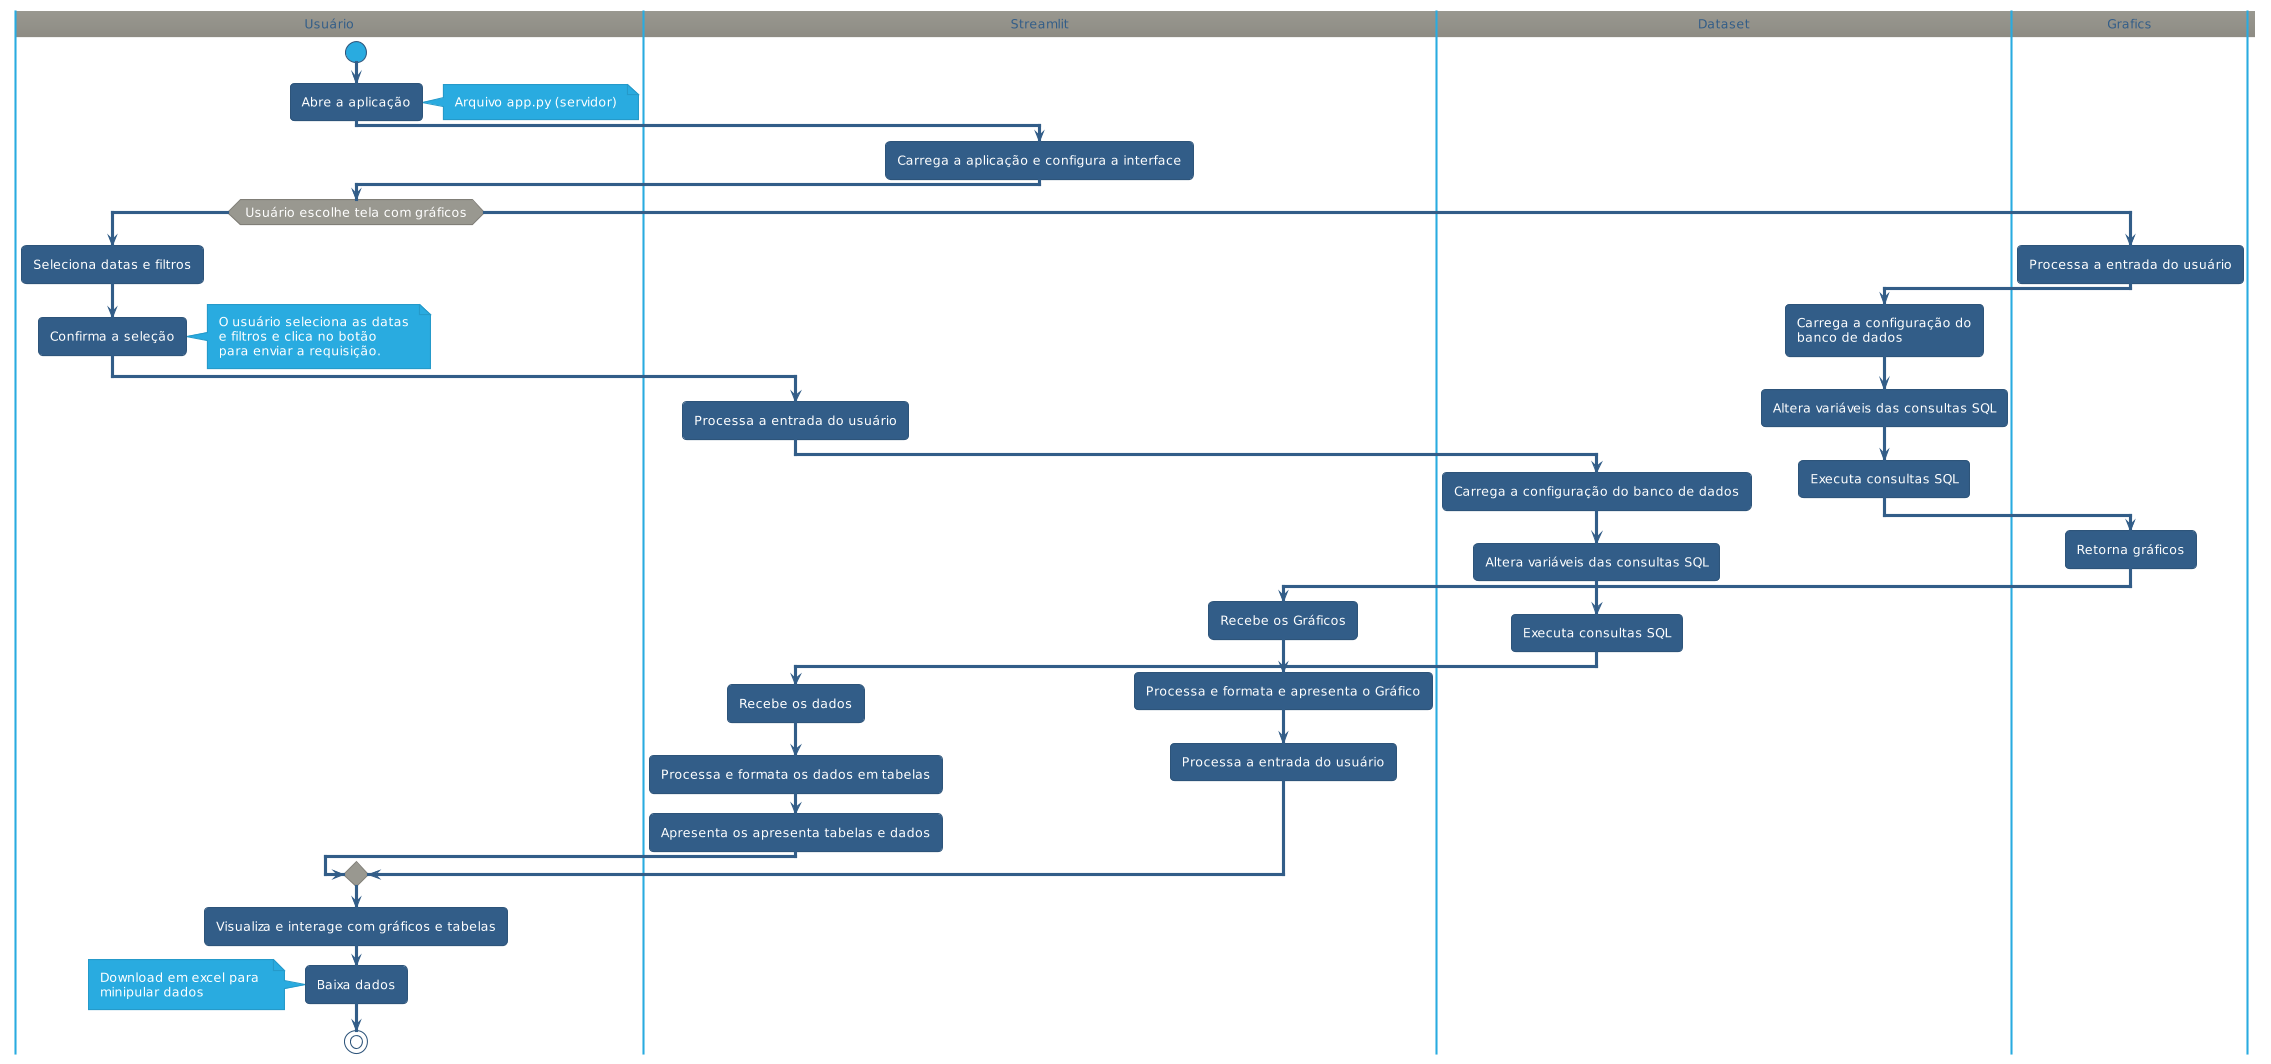

The diagram above was rendered by PlantUML. Its source (embedded in the PNG):
@startuml
!theme sandstone
|Usuário|
start
:Abre a aplicação;
note right
Arquivo app.py (servidor)
end note


|Streamlit|
:Carrega a aplicação e configura a interface;

|Usuário|
if (Usuário escolhe tela com gráficos) then (não)
  |Usuário|
  :Seleciona datas e filtros;
  :Confirma a seleção;
  note right
  O usuário seleciona as datas
  e filtros e clica no botão
  para enviar a requisição.
  end note
  |Streamlit|
  :Processa a entrada do usuário;
  |Dataset|
  :Carrega a configuração do banco de dados;
  :Altera variáveis das consultas SQL;
  :Executa consultas SQL;
  |Streamlit|
  :Recebe os dados;
  :Processa e formata os dados em tabelas;
  :Apresenta os apresenta tabelas e dados;
else (sim)
  |Grafics|
  :Processa a entrada do usuário;
  |Dataset|
  :Carrega a configuração do 
  banco de dados;
  :Altera variáveis das consultas SQL;
  :Executa consultas SQL;
  |Grafics|
  :Retorna gráficos;
  |Streamlit|
  :Recebe os Gráficos;
  :Processa e formata e apresenta o Gráfico;
  |Streamlit|
  :Processa a entrada do usuário;
endif

|Usuário|
:Visualiza e interage com gráficos e tabelas;
:Baixa dados;
  note left
  Download em excel para 
  minipular dados
  end note
stop
@enduml